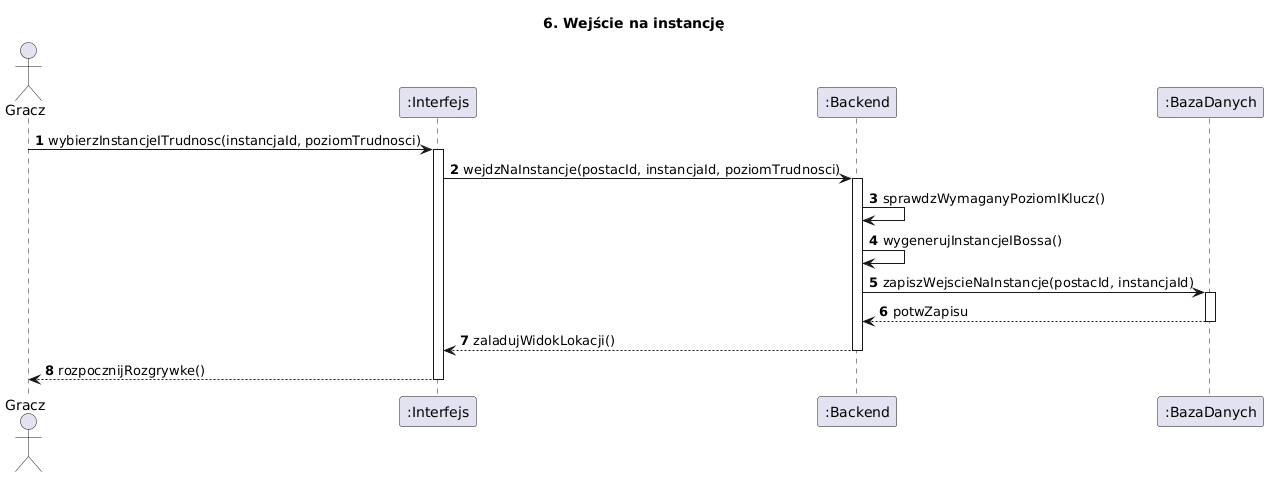

The diagram above was rendered by PlantUML. Its source (embedded in the PNG):
@startuml
title 6. Wejście na instancję
autonumber
actor Gracz
participant ":Interfejs" as UI
participant ":Backend" as Backend
participant ":BazaDanych" as DB

Gracz -> UI : wybierzInstancjeITrudnosc(instancjaId, poziomTrudnosci)
activate UI

UI -> Backend : wejdzNaInstancje(postacId, instancjaId, poziomTrudnosci)
activate Backend

Backend -> Backend : sprawdzWymaganyPoziomIKlucz()
Backend -> Backend : wygenerujInstancjeIBossa()

Backend -> DB : zapiszWejscieNaInstancje(postacId, instancjaId)
activate DB
DB --> Backend : potwZapisu
deactivate DB

Backend --> UI : zaladujWidokLokacji()
deactivate Backend

UI --> Gracz : rozpocznijRozgrywke()
deactivate UI
@enduml